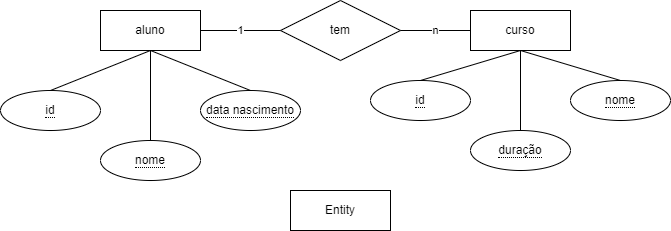

The diagram above was exported from draw.io. Its source (the exported page's mxGraphModel, read from the mxfile embedded in the PNG):
<mxGraphModel dx="1422" dy="794" grid="1" gridSize="10" guides="1" tooltips="1" connect="1" arrows="1" fold="1" page="1" pageScale="1" pageWidth="1200" pageHeight="1920" math="0" shadow="0">
  <root>
    <mxCell id="0" />
    <mxCell id="1" parent="0" />
    <mxCell id="N3IL-G6z3ETlXkPs2vti-2" value="curso" style="whiteSpace=wrap;html=1;align=center;" vertex="1" parent="1">
      <mxGeometry x="680" y="260" width="100" height="40" as="geometry" />
    </mxCell>
    <mxCell id="N3IL-G6z3ETlXkPs2vti-3" value="aluno" style="whiteSpace=wrap;html=1;align=center;" vertex="1" parent="1">
      <mxGeometry x="310" y="260" width="100" height="40" as="geometry" />
    </mxCell>
    <mxCell id="N3IL-G6z3ETlXkPs2vti-4" value="tem" style="shape=rhombus;perimeter=rhombusPerimeter;whiteSpace=wrap;html=1;align=center;" vertex="1" parent="1">
      <mxGeometry x="490" y="250" width="120" height="60" as="geometry" />
    </mxCell>
    <mxCell id="N3IL-G6z3ETlXkPs2vti-5" value="&lt;span style=&quot;border-bottom: 1px dotted&quot;&gt;data nascimento&lt;/span&gt;" style="ellipse;whiteSpace=wrap;html=1;align=center;" vertex="1" parent="1">
      <mxGeometry x="410" y="340" width="100" height="40" as="geometry" />
    </mxCell>
    <mxCell id="N3IL-G6z3ETlXkPs2vti-6" value="&lt;span style=&quot;border-bottom: 1px dotted&quot;&gt;nome&lt;/span&gt;" style="ellipse;whiteSpace=wrap;html=1;align=center;" vertex="1" parent="1">
      <mxGeometry x="310" y="390" width="100" height="40" as="geometry" />
    </mxCell>
    <mxCell id="N3IL-G6z3ETlXkPs2vti-7" value="&lt;span style=&quot;border-bottom: 1px dotted&quot;&gt;id&lt;/span&gt;" style="ellipse;whiteSpace=wrap;html=1;align=center;" vertex="1" parent="1">
      <mxGeometry x="210" y="340" width="100" height="40" as="geometry" />
    </mxCell>
    <mxCell id="N3IL-G6z3ETlXkPs2vti-8" value="" style="endArrow=none;html=1;rounded=0;exitX=0.5;exitY=0;exitDx=0;exitDy=0;entryX=0.5;entryY=1;entryDx=0;entryDy=0;" edge="1" parent="1" source="N3IL-G6z3ETlXkPs2vti-6" target="N3IL-G6z3ETlXkPs2vti-3">
      <mxGeometry relative="1" as="geometry">
        <mxPoint x="520" y="410" as="sourcePoint" />
        <mxPoint x="680" y="410" as="targetPoint" />
      </mxGeometry>
    </mxCell>
    <mxCell id="N3IL-G6z3ETlXkPs2vti-10" value="" style="endArrow=none;html=1;rounded=0;exitX=0.5;exitY=1;exitDx=0;exitDy=0;entryX=0.5;entryY=0;entryDx=0;entryDy=0;" edge="1" parent="1" source="N3IL-G6z3ETlXkPs2vti-3" target="N3IL-G6z3ETlXkPs2vti-5">
      <mxGeometry relative="1" as="geometry">
        <mxPoint x="530" y="420" as="sourcePoint" />
        <mxPoint x="690" y="420" as="targetPoint" />
      </mxGeometry>
    </mxCell>
    <mxCell id="N3IL-G6z3ETlXkPs2vti-11" value="" style="endArrow=none;html=1;rounded=0;exitX=0.5;exitY=0;exitDx=0;exitDy=0;entryX=0.5;entryY=1;entryDx=0;entryDy=0;" edge="1" parent="1" source="N3IL-G6z3ETlXkPs2vti-7" target="N3IL-G6z3ETlXkPs2vti-3">
      <mxGeometry relative="1" as="geometry">
        <mxPoint x="540" y="430" as="sourcePoint" />
        <mxPoint x="700" y="430" as="targetPoint" />
      </mxGeometry>
    </mxCell>
    <mxCell id="N3IL-G6z3ETlXkPs2vti-12" value="1" style="endArrow=none;html=1;rounded=0;exitX=1;exitY=0.5;exitDx=0;exitDy=0;entryX=0;entryY=0.5;entryDx=0;entryDy=0;" edge="1" parent="1" source="N3IL-G6z3ETlXkPs2vti-3" target="N3IL-G6z3ETlXkPs2vti-4">
      <mxGeometry relative="1" as="geometry">
        <mxPoint x="550" y="440" as="sourcePoint" />
        <mxPoint x="710" y="440" as="targetPoint" />
      </mxGeometry>
    </mxCell>
    <mxCell id="N3IL-G6z3ETlXkPs2vti-13" value="n" style="endArrow=none;html=1;rounded=0;entryX=0;entryY=0.5;entryDx=0;entryDy=0;exitX=1;exitY=0.5;exitDx=0;exitDy=0;" edge="1" parent="1" source="N3IL-G6z3ETlXkPs2vti-4" target="N3IL-G6z3ETlXkPs2vti-2">
      <mxGeometry relative="1" as="geometry">
        <mxPoint x="560" y="450" as="sourcePoint" />
        <mxPoint x="720" y="450" as="targetPoint" />
      </mxGeometry>
    </mxCell>
    <mxCell id="N3IL-G6z3ETlXkPs2vti-14" value="&lt;span style=&quot;border-bottom: 1px dotted&quot;&gt;duração&lt;/span&gt;" style="ellipse;whiteSpace=wrap;html=1;align=center;" vertex="1" parent="1">
      <mxGeometry x="680" y="380" width="100" height="40" as="geometry" />
    </mxCell>
    <mxCell id="N3IL-G6z3ETlXkPs2vti-15" value="&lt;span style=&quot;border-bottom: 1px dotted&quot;&gt;nome&lt;/span&gt;" style="ellipse;whiteSpace=wrap;html=1;align=center;" vertex="1" parent="1">
      <mxGeometry x="780" y="330" width="100" height="40" as="geometry" />
    </mxCell>
    <mxCell id="N3IL-G6z3ETlXkPs2vti-16" value="&lt;span style=&quot;border-bottom: 1px dotted&quot;&gt;id&lt;br&gt;&lt;/span&gt;" style="ellipse;whiteSpace=wrap;html=1;align=center;" vertex="1" parent="1">
      <mxGeometry x="580" y="330" width="100" height="40" as="geometry" />
    </mxCell>
    <mxCell id="N3IL-G6z3ETlXkPs2vti-17" value="" style="endArrow=none;html=1;rounded=0;exitX=0.5;exitY=0;exitDx=0;exitDy=0;entryX=0.5;entryY=1;entryDx=0;entryDy=0;" edge="1" parent="1" source="N3IL-G6z3ETlXkPs2vti-16" target="N3IL-G6z3ETlXkPs2vti-2">
      <mxGeometry relative="1" as="geometry">
        <mxPoint x="520" y="410" as="sourcePoint" />
        <mxPoint x="680" y="410" as="targetPoint" />
      </mxGeometry>
    </mxCell>
    <mxCell id="N3IL-G6z3ETlXkPs2vti-19" value="" style="endArrow=none;html=1;rounded=0;entryX=0.5;entryY=0;entryDx=0;entryDy=0;exitX=0.5;exitY=1;exitDx=0;exitDy=0;" edge="1" parent="1" source="N3IL-G6z3ETlXkPs2vti-2" target="N3IL-G6z3ETlXkPs2vti-14">
      <mxGeometry relative="1" as="geometry">
        <mxPoint x="530" y="420" as="sourcePoint" />
        <mxPoint x="690" y="420" as="targetPoint" />
      </mxGeometry>
    </mxCell>
    <mxCell id="N3IL-G6z3ETlXkPs2vti-20" value="" style="endArrow=none;html=1;rounded=0;exitX=0.5;exitY=1;exitDx=0;exitDy=0;entryX=0.5;entryY=0;entryDx=0;entryDy=0;" edge="1" parent="1" source="N3IL-G6z3ETlXkPs2vti-2" target="N3IL-G6z3ETlXkPs2vti-15">
      <mxGeometry relative="1" as="geometry">
        <mxPoint x="540" y="430" as="sourcePoint" />
        <mxPoint x="700" y="430" as="targetPoint" />
      </mxGeometry>
    </mxCell>
    <mxCell id="N3IL-G6z3ETlXkPs2vti-21" value="Entity" style="whiteSpace=wrap;html=1;align=center;" vertex="1" parent="1">
      <mxGeometry x="500" y="440" width="100" height="40" as="geometry" />
    </mxCell>
  </root>
</mxGraphModel>